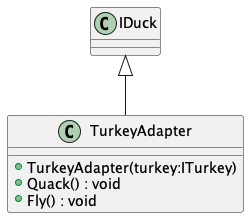

The diagram above was rendered by PlantUML. Its source (embedded in the PNG):
@startuml
class TurkeyAdapter {
    + TurkeyAdapter(turkey:ITurkey)
    + Quack() : void
    + Fly() : void
}
IDuck <|-- TurkeyAdapter
@enduml